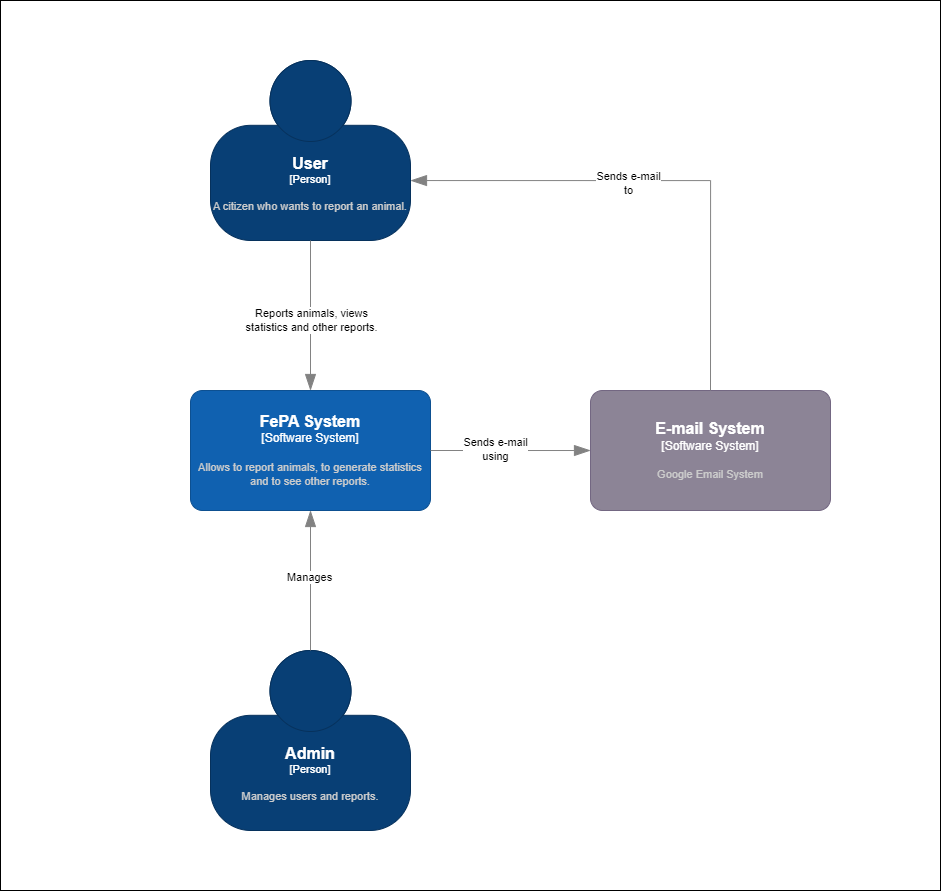

The diagram above was exported from draw.io. Its source (the exported page's mxGraphModel, read from the mxfile embedded in the PNG):
<mxGraphModel dx="2759" dy="1027" grid="1" gridSize="10" guides="1" tooltips="1" connect="1" arrows="1" fold="1" page="1" pageScale="1" pageWidth="850" pageHeight="1100" math="0" shadow="0">
  <root>
    <mxCell id="0" />
    <mxCell id="1" parent="0" />
    <mxCell id="Y1y6AEn7aDY6UJrgwn_r-16" value="" style="rounded=0;whiteSpace=wrap;html=1;" vertex="1" parent="1">
      <mxGeometry x="-60" width="940" height="890" as="geometry" />
    </mxCell>
    <object placeholders="1" c4Name="User" c4Type="Person" c4Description="A citizen who wants to report an animal." label="&lt;font style=&quot;font-size: 16px&quot;&gt;&lt;b&gt;%c4Name%&lt;/b&gt;&lt;/font&gt;&lt;div&gt;[%c4Type%]&lt;/div&gt;&lt;br&gt;&lt;div&gt;&lt;font style=&quot;font-size: 11px&quot;&gt;&lt;font color=&quot;#cccccc&quot;&gt;%c4Description%&lt;/font&gt;&lt;/div&gt;" id="Y1y6AEn7aDY6UJrgwn_r-1">
      <mxCell style="html=1;fontSize=11;dashed=0;whiteSpace=wrap;fillColor=#083F75;strokeColor=#06315C;fontColor=#ffffff;shape=mxgraph.c4.person2;align=center;metaEdit=1;points=[[0.5,0,0],[1,0.5,0],[1,0.75,0],[0.75,1,0],[0.5,1,0],[0.25,1,0],[0,0.75,0],[0,0.5,0]];resizable=0;" vertex="1" parent="1">
        <mxGeometry x="150" y="60" width="200" height="180" as="geometry" />
      </mxCell>
    </object>
    <object placeholders="1" c4Name="FePA System" c4Type="Software System" c4Description="Allows to report animals, to generate statistics and to see other reports." label="&lt;font style=&quot;font-size: 16px&quot;&gt;&lt;b&gt;%c4Name%&lt;/b&gt;&lt;/font&gt;&lt;div&gt;[%c4Type%]&lt;/div&gt;&lt;br&gt;&lt;div&gt;&lt;font style=&quot;font-size: 11px&quot;&gt;&lt;font color=&quot;#cccccc&quot;&gt;%c4Description%&lt;/font&gt;&lt;/div&gt;" id="Y1y6AEn7aDY6UJrgwn_r-2">
      <mxCell style="rounded=1;whiteSpace=wrap;html=1;labelBackgroundColor=none;fillColor=#1061B0;fontColor=#ffffff;align=center;arcSize=10;strokeColor=#0D5091;metaEdit=1;resizable=0;points=[[0.25,0,0],[0.5,0,0],[0.75,0,0],[1,0.25,0],[1,0.5,0],[1,0.75,0],[0.75,1,0],[0.5,1,0],[0.25,1,0],[0,0.75,0],[0,0.5,0],[0,0.25,0]];" vertex="1" parent="1">
        <mxGeometry x="130" y="390" width="240" height="120" as="geometry" />
      </mxCell>
    </object>
    <object placeholders="1" c4Name="E-mail System" c4Type="Software System" c4Description="Google Email System" label="&lt;font style=&quot;font-size: 16px&quot;&gt;&lt;b&gt;%c4Name%&lt;/b&gt;&lt;/font&gt;&lt;div&gt;[%c4Type%]&lt;/div&gt;&lt;br&gt;&lt;div&gt;&lt;font style=&quot;font-size: 11px&quot;&gt;&lt;font color=&quot;#cccccc&quot;&gt;%c4Description%&lt;/font&gt;&lt;/div&gt;" id="Y1y6AEn7aDY6UJrgwn_r-11">
      <mxCell style="rounded=1;whiteSpace=wrap;html=1;labelBackgroundColor=none;fillColor=#8C8496;fontColor=#ffffff;align=center;arcSize=10;strokeColor=#736782;metaEdit=1;resizable=0;points=[[0.25,0,0],[0.5,0,0],[0.75,0,0],[1,0.25,0],[1,0.5,0],[1,0.75,0],[0.75,1,0],[0.5,1,0],[0.25,1,0],[0,0.75,0],[0,0.5,0],[0,0.25,0]];" vertex="1" parent="1">
        <mxGeometry x="530" y="390" width="240" height="120" as="geometry" />
      </mxCell>
    </object>
    <object placeholders="1" c4Type="Relationship" id="Y1y6AEn7aDY6UJrgwn_r-12">
      <mxCell style="endArrow=blockThin;html=1;fontSize=10;fontColor=#404040;strokeWidth=1;endFill=1;strokeColor=#828282;elbow=vertical;metaEdit=1;endSize=14;startSize=14;jumpStyle=arc;jumpSize=16;rounded=0;edgeStyle=orthogonalEdgeStyle;entryX=0;entryY=0.5;entryDx=0;entryDy=0;entryPerimeter=0;exitX=1;exitY=0.5;exitDx=0;exitDy=0;exitPerimeter=0;" edge="1" parent="1" source="Y1y6AEn7aDY6UJrgwn_r-2" target="Y1y6AEn7aDY6UJrgwn_r-11">
        <mxGeometry width="240" relative="1" as="geometry">
          <mxPoint x="300" y="280" as="sourcePoint" />
          <mxPoint x="540" y="280" as="targetPoint" />
          <Array as="points">
            <mxPoint x="450" y="450" />
            <mxPoint x="450" y="450" />
          </Array>
        </mxGeometry>
      </mxCell>
    </object>
    <mxCell id="Y1y6AEn7aDY6UJrgwn_r-13" value="Sends e-mail&lt;div&gt;using&lt;/div&gt;" style="edgeLabel;html=1;align=center;verticalAlign=middle;resizable=0;points=[];" vertex="1" connectable="0" parent="Y1y6AEn7aDY6UJrgwn_r-12">
      <mxGeometry x="-0.2058" y="2" relative="1" as="geometry">
        <mxPoint as="offset" />
      </mxGeometry>
    </mxCell>
    <object placeholders="1" c4Type="Relationship" id="Y1y6AEn7aDY6UJrgwn_r-14">
      <mxCell style="endArrow=blockThin;html=1;fontSize=10;fontColor=#404040;strokeWidth=1;endFill=1;strokeColor=#828282;elbow=vertical;metaEdit=1;endSize=14;startSize=14;jumpStyle=arc;jumpSize=16;rounded=0;edgeStyle=orthogonalEdgeStyle;exitX=0.5;exitY=0;exitDx=0;exitDy=0;exitPerimeter=0;entryX=1;entryY=0.667;entryDx=0;entryDy=0;entryPerimeter=0;" edge="1" parent="1" source="Y1y6AEn7aDY6UJrgwn_r-11" target="Y1y6AEn7aDY6UJrgwn_r-1">
        <mxGeometry width="240" relative="1" as="geometry">
          <mxPoint x="310" y="300" as="sourcePoint" />
          <mxPoint x="550" y="300" as="targetPoint" />
        </mxGeometry>
      </mxCell>
    </object>
    <mxCell id="Y1y6AEn7aDY6UJrgwn_r-15" value="Sends e-mail&lt;div&gt;to&lt;/div&gt;" style="edgeLabel;html=1;align=center;verticalAlign=middle;resizable=0;points=[];" vertex="1" connectable="0" parent="Y1y6AEn7aDY6UJrgwn_r-14">
      <mxGeometry x="0.1504" y="2" relative="1" as="geometry">
        <mxPoint as="offset" />
      </mxGeometry>
    </mxCell>
    <object placeholders="1" c4Name="Admin" c4Type="Person" c4Description="Manages users and reports." label="&lt;font style=&quot;font-size: 16px&quot;&gt;&lt;b&gt;%c4Name%&lt;/b&gt;&lt;/font&gt;&lt;div&gt;[%c4Type%]&lt;/div&gt;&lt;br&gt;&lt;div&gt;&lt;font style=&quot;font-size: 11px&quot;&gt;&lt;font color=&quot;#cccccc&quot;&gt;%c4Description%&lt;/font&gt;&lt;/div&gt;" id="Y1y6AEn7aDY6UJrgwn_r-17">
      <mxCell style="html=1;fontSize=11;dashed=0;whiteSpace=wrap;fillColor=#083F75;strokeColor=#06315C;fontColor=#ffffff;shape=mxgraph.c4.person2;align=center;metaEdit=1;points=[[0.5,0,0],[1,0.5,0],[1,0.75,0],[0.75,1,0],[0.5,1,0],[0.25,1,0],[0,0.75,0],[0,0.5,0]];resizable=0;" vertex="1" parent="1">
        <mxGeometry x="150" y="650" width="200" height="180" as="geometry" />
      </mxCell>
    </object>
    <object placeholders="1" c4Type="Relationship" id="Y1y6AEn7aDY6UJrgwn_r-18">
      <mxCell style="endArrow=blockThin;html=1;fontSize=10;fontColor=#404040;strokeWidth=1;endFill=1;strokeColor=#828282;elbow=vertical;metaEdit=1;endSize=14;startSize=14;jumpStyle=arc;jumpSize=16;rounded=0;edgeStyle=orthogonalEdgeStyle;exitX=0.5;exitY=0;exitDx=0;exitDy=0;exitPerimeter=0;entryX=0.5;entryY=1;entryDx=0;entryDy=0;entryPerimeter=0;" edge="1" parent="1" source="Y1y6AEn7aDY6UJrgwn_r-17" target="Y1y6AEn7aDY6UJrgwn_r-2">
        <mxGeometry width="240" relative="1" as="geometry">
          <mxPoint x="280" y="610" as="sourcePoint" />
          <mxPoint x="520" y="610" as="targetPoint" />
        </mxGeometry>
      </mxCell>
    </object>
    <mxCell id="Y1y6AEn7aDY6UJrgwn_r-19" value="Manages" style="edgeLabel;html=1;align=center;verticalAlign=middle;resizable=0;points=[];" vertex="1" connectable="0" parent="Y1y6AEn7aDY6UJrgwn_r-18">
      <mxGeometry x="0.0667" y="2" relative="1" as="geometry">
        <mxPoint y="1" as="offset" />
      </mxGeometry>
    </mxCell>
    <object placeholders="1" c4Type="Relationship" id="Y1y6AEn7aDY6UJrgwn_r-20">
      <mxCell style="endArrow=blockThin;html=1;fontSize=10;fontColor=#404040;strokeWidth=1;endFill=1;strokeColor=#828282;elbow=vertical;metaEdit=1;endSize=14;startSize=14;jumpStyle=arc;jumpSize=16;rounded=0;edgeStyle=orthogonalEdgeStyle;exitX=0.5;exitY=1;exitDx=0;exitDy=0;exitPerimeter=0;" edge="1" parent="1" source="Y1y6AEn7aDY6UJrgwn_r-1" target="Y1y6AEn7aDY6UJrgwn_r-2">
        <mxGeometry width="240" relative="1" as="geometry">
          <mxPoint x="280" y="490" as="sourcePoint" />
          <mxPoint x="520" y="490" as="targetPoint" />
        </mxGeometry>
      </mxCell>
    </object>
    <mxCell id="Y1y6AEn7aDY6UJrgwn_r-21" value="Reports animals, views&lt;div&gt;statistics and other reports.&lt;/div&gt;" style="edgeLabel;html=1;align=center;verticalAlign=middle;resizable=0;points=[];" vertex="1" connectable="0" parent="Y1y6AEn7aDY6UJrgwn_r-20">
      <mxGeometry x="0.04" relative="1" as="geometry">
        <mxPoint y="1" as="offset" />
      </mxGeometry>
    </mxCell>
  </root>
</mxGraphModel>